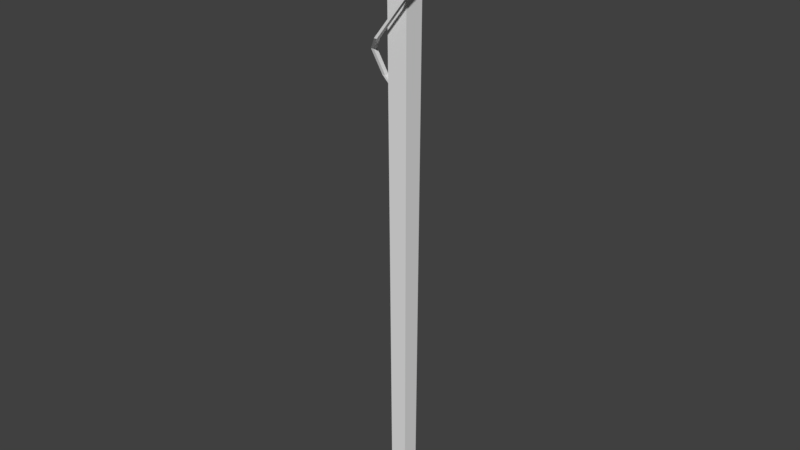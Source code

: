 # Source: Staff.blend  (saved by Blender 2.77.0; exported with 4.5.12 LTS)
import bpy
from mathutils import Matrix  # noqa: F401  (used for matrix-valued properties, if any)

bpy.ops.wm.read_factory_settings(use_empty=True)
scene = bpy.context.scene
scene.name = 'Scene'

# ---- collections
col_collection_1 = bpy.data.collections.new('Collection 1'); scene.collection.children.link(col_collection_1)

# ---- materials (node trees are filled in below, after node groups)
mat_material_001 = bpy.data.materials.new('Material.001')
mat_material_001.alpha_threshold = 0.0
mat_material_001.use_transparent_shadow = False
mat_material_001.roughness = 0.5
mat_material_002 = bpy.data.materials.new('Material.002')
mat_material_002.alpha_threshold = 0.0
mat_material_002.use_transparent_shadow = False
mat_material_002.diffuse_color = (1.0, 0.5647, 0.0, 1.0)
mat_material_002.roughness = 0.5

# ---- material node trees

# ---- world
world_world = bpy.data.worlds.new('World'); scene.world = world_world
world_world.color = (0.05088, 0.05088, 0.05088)
world_world.use_sun_shadow = False
world_world.sun_shadow_jitter_overblur = 0.0
world_world.cycles.sampling_method = 'MANUAL'

# ---- meshes
me_cube_001 = bpy.data.meshes.new('Cube.001')
me_cube_001.from_pydata([(-0.024, -0.024, -0.8), (-0.03, -0.03, 0.8), (-0.024, 0.024, -0.8), (-0.03, 0.03, 0.8), (0.024, -0.024, -0.8), (0.03, -0.03, 0.8), (0.024, 0.024, -0.8), (0.03, 0.03, 0.8), (-0.04441, -0.04441, 0.8233), (-0.04441, 0.04441, 0.8233), (0.04441, -0.04441, 0.8233), (0.04441, 0.04441, 0.8233), (-0.04441, -0.04441, 0.9102), (-0.04441, 0.04441, 0.9102), (0.04441, -0.04441, 0.9102), (0.04441, 0.04441, 0.9102), (-0.02765, -0.02765, 0.9443), (-0.02765, 0.02765, 0.9443), (0.02765, -0.02765, 0.9443), (0.02765, 0.02765, 0.9443), (-0.05126, -0.001454, 0.5007), (-0.05126, -0.01408, 0.5007), (-0.06031, -0.001454, 0.5006), (-0.06031, -0.01408, 0.5006), (-0.07118, -0.02058, 0.5696), (-0.07118, -0.03321, 0.5696), (-0.08022, -0.02058, 0.5694), (-0.08022, -0.03321, 0.5694), (-0.03056, -0.05583, 0.6117), (-0.03056, -0.06846, 0.6117), (-0.0396, -0.05583, 0.6116), (-0.0396, -0.06846, 0.6116), (0.056, -0.05583, 0.7227), (0.056, -0.06846, 0.7227), (0.04696, -0.05583, 0.7225), (0.04696, -0.06846, 0.7225), (0.0707, -0.02846, 0.7646), (0.0707, -0.04846, 0.7646), (0.06166, -0.02846, 0.7645), (0.06166, -0.04846, 0.7645), (0.0707, 0.01, 0.8233), (0.0707, -0.01, 0.8233), (0.06166, 0.01, 0.8232), (0.06166, -0.01, 0.8232), (0.0707, 0.01, 0.9193), (0.0707, -0.01, 0.9193), (0.06166, 0.01, 0.9393), (0.06166, -0.01, 0.9393), (0.06166, 0.01, 0.9191), (0.06166, -0.01, 0.9191), (0.03751, 0.01, 0.9755), (0.03751, -0.01, 0.9755), (0.03751, 0.01, 0.9553), (0.03751, -0.01, 0.9553), (0.01, 0.01, 0.9921), (0.01, -0.01, 0.9921), (-0.01, 0.01, 0.9921), (-0.01, -0.01, 0.9921), (0.01, 0.01, 0.9719), (0.01, 0.01, 0.9411), (0.01, -0.01, 0.9719), (0.01, -0.01, 0.9411), (-0.01, 0.01, 0.9719), (-0.01, 0.01, 0.9411), (-0.01, -0.01, 0.9719), (-0.01, -0.01, 0.9411), (0.024, 0.024, -0.8), (0.024, -0.024, -0.8), (-0.024, 0.024, -0.8), (-0.024, -0.024, -0.8), (-0.01546, -0.01408, 0.4566), (-0.01546, -0.001454, 0.4566), (-0.006416, -0.01408, 0.4567), (-0.006416, -0.001454, 0.4567)], [], [(1, 3, 2, 0), (3, 7, 6, 2), (7, 5, 4, 6), (5, 1, 0, 4), (23, 22, 71, 70), (3, 1, 8, 9), (9, 8, 12, 13), (1, 5, 10, 8), (7, 3, 9, 11), (5, 7, 11, 10), (12, 14, 18, 16), (8, 10, 14, 12), (11, 9, 13, 15), (10, 11, 15, 14), (18, 19, 17, 16), (15, 13, 17, 19), (14, 15, 19, 18), (13, 12, 16, 17), (21, 23, 70, 72), (20, 21, 72, 73), (22, 20, 73, 71), (24, 25, 21, 20), (26, 24, 20, 22), (27, 26, 22, 23), (25, 27, 23, 21), (28, 29, 25, 24), (30, 28, 24, 26), (31, 30, 26, 27), (29, 31, 27, 25), (35, 34, 30, 31), (33, 35, 31, 29), (32, 33, 29, 28), (34, 32, 28, 30), (36, 37, 33, 32), (38, 36, 32, 34), (39, 38, 34, 35), (37, 39, 35, 33), (42, 40, 36, 38), (43, 42, 38, 39), (41, 43, 39, 37), (40, 41, 37, 36), (45, 49, 43, 41), (49, 48, 42, 43), (44, 45, 41, 40), (48, 44, 40, 42), (46, 44, 48), (46, 47, 45, 44), (52, 50, 46, 48), (50, 51, 47, 46), (51, 53, 49, 47), (49, 45, 47), (55, 60, 53, 51), (54, 55, 51, 50), (58, 54, 50, 52), (53, 52, 48, 49), (58, 62, 56, 54), (64, 60, 55, 57), (62, 64, 57, 56), (60, 58, 52, 53), (55, 54, 56, 57), (60, 64, 65, 61), (58, 60, 61, 59), (62, 58, 59, 63), (64, 62, 63, 65), (69, 68, 66, 67)])
me_cube_001.polygons.foreach_set('material_index', [0, 0, 0, 0, 0, 0, 1, 0, 0, 0, 0, 1, 1, 1, 0, 0, 0, 0, 0, 0, 0, 0, 0, 0, 0, 0, 0, 0, 0, 0, 0, 0, 0, 0, 0, 0, 0, 0, 0, 0, 0, 0, 0, 0, 0, 0, 0, 0, 0, 0, 0, 0, 0, 0, 0, 0, 0, 0, 0, 0, 0, 0, 0, 0, 0])
_uv = me_cube_001.uv_layers.new(name='UVMap')
_uv.uv.foreach_set('vector', [0.2656, 0.5257, 0.1375, 0.5257, 0.1503, 0.01332, 0.2528, 0.01332, 0.3937, 0.01332, 0.5218, 0.01332, 0.509, 0.5257, 0.4065, 0.5257, 0.3937, 0.5257, 0.2656, 0.5257, 0.2784, 0.01332, 0.3809, 0.01332, 0.1375, 0.5257, 0.00941, 0.5257, 0.02222, 0.01332, 0.1247, 0.01332, 0.2593, 0.8562, 0.267, 0.8562, 0.267, 0.8833, 0.2593, 0.8833, 0.8756, 0.5392, 0.9758, 0.5392, 0.9998, 0.5759, 0.8515, 0.5759, 0.8515, 0.5759, 0.9998, 0.5759, 0.9998, 0.71, 0.8515, 0.71, 0.7272, 0.7617, 0.8274, 0.7617, 0.8515, 0.7984, 0.7032, 0.7984, 0.7272, 0.5392, 0.8274, 0.5392, 0.8515, 0.5759, 0.7032, 0.5759, 0.5789, 0.5392, 0.6791, 0.5392, 0.7032, 0.5759, 0.5549, 0.5759, 0.7032, 0.9324, 0.8515, 0.9324, 0.8235, 0.9842, 0.7312, 0.9842, 0.7032, 0.7984, 0.8515, 0.7984, 0.8515, 0.9324, 0.7032, 0.9324, 0.7032, 0.5759, 0.8515, 0.5759, 0.8515, 0.71, 0.7032, 0.71, 0.5549, 0.5759, 0.7032, 0.5759, 0.7032, 0.71, 0.5549, 0.71, 0.5549, 0.7617, 0.6472, 0.7617, 0.6472, 0.8471, 0.5549, 0.8471, 0.7032, 0.71, 0.8515, 0.71, 0.8235, 0.7617, 0.7312, 0.7617, 0.5549, 0.71, 0.7032, 0.71, 0.6752, 0.7617, 0.5829, 0.7617, 0.8515, 0.71, 0.9998, 0.71, 0.9718, 0.7617, 0.8795, 0.7617, 0.07213, 0.9525, 0.07756, 0.9533, 0.04616, 0.9711, 0.04073, 0.9703, 0.2593, 0.8291, 0.267, 0.8291, 0.267, 0.8562, 0.2593, 0.8562, 0.1487, 0.7264, 0.1433, 0.7272, 0.1119, 0.7094, 0.1173, 0.7086, 0.2006, 0.7381, 0.1929, 0.7379, 0.2058, 0.7086, 0.2135, 0.7088, 0.1677, 0.7585, 0.1622, 0.7593, 0.1433, 0.7272, 0.1487, 0.7264, 0.2386, 0.8935, 0.2463, 0.8933, 0.2593, 0.9235, 0.2516, 0.9237, 0.09097, 0.9208, 0.0964, 0.9216, 0.07756, 0.9533, 0.07213, 0.9525, 0.178, 0.7632, 0.1703, 0.763, 0.1929, 0.7379, 0.2006, 0.7381, 0.1475, 0.7828, 0.1421, 0.7836, 0.1622, 0.7593, 0.1677, 0.7585, 0.2161, 0.8691, 0.2238, 0.8688, 0.2463, 0.8933, 0.2386, 0.8935, 0.07065, 0.8973, 0.07608, 0.8981, 0.0964, 0.9216, 0.09097, 0.9208, 0.2135, 0.8056, 0.2212, 0.8054, 0.2238, 0.8688, 0.2161, 0.8691, 0.02962, 0.8364, 0.03505, 0.8372, 0.07608, 0.8981, 0.07065, 0.8973, 0.1754, 0.8278, 0.1677, 0.8276, 0.1703, 0.763, 0.178, 0.7632, 0.1066, 0.8437, 0.1011, 0.8445, 0.1421, 0.7836, 0.1475, 0.7828, 0.1912, 0.8502, 0.179, 0.8498, 0.1677, 0.8276, 0.1754, 0.8278, 0.1018, 0.8649, 0.0964, 0.8657, 0.1011, 0.8445, 0.1066, 0.8437, 0.2248, 0.7834, 0.237, 0.7831, 0.2212, 0.8054, 0.2135, 0.8056, 0.025, 0.8146, 0.03043, 0.8154, 0.03505, 0.8372, 0.02962, 0.8364, 0.1076, 0.8929, 0.1022, 0.8937, 0.0964, 0.8657, 0.1018, 0.8649, 0.2471, 0.7547, 0.2593, 0.7544, 0.237, 0.7831, 0.2248, 0.7834, 0.03094, 0.7857, 0.03637, 0.7866, 0.03043, 0.8154, 0.025, 0.8146, 0.2135, 0.8785, 0.2013, 0.8782, 0.179, 0.8498, 0.1912, 0.8502, 0.04053, 0.7391, 0.04596, 0.7399, 0.03637, 0.7866, 0.03094, 0.7857, 0.2452, 0.7089, 0.2574, 0.7086, 0.2593, 0.7544, 0.2471, 0.7547, 0.2116, 0.9238, 0.1994, 0.9235, 0.2013, 0.8782, 0.2135, 0.8785, 0.1172, 0.9395, 0.1118, 0.9403, 0.1022, 0.8937, 0.1076, 0.8929, 0.1192, 0.9493, 0.1118, 0.9403, 0.1172, 0.9395, 0.2113, 0.932, 0.1991, 0.9316, 0.1994, 0.9235, 0.2116, 0.9238, 0.1354, 0.9552, 0.1374, 0.965, 0.1192, 0.9493, 0.1172, 0.9395, 0.2593, 0.757, 0.2715, 0.757, 0.2715, 0.7733, 0.2593, 0.7733, 0.06614, 0.7144, 0.06412, 0.7242, 0.04596, 0.7399, 0.04798, 0.7301, 0.04596, 0.7399, 0.04053, 0.7391, 0.04798, 0.7301, 0.08435, 0.7086, 0.08234, 0.7184, 0.06412, 0.7242, 0.06614, 0.7144, 0.2593, 0.7418, 0.2715, 0.7418, 0.2715, 0.757, 0.2593, 0.757, 0.1536, 0.961, 0.1556, 0.9708, 0.1374, 0.965, 0.1354, 0.9552, 0.2593, 0.7885, 0.2715, 0.7885, 0.2715, 0.8048, 0.2593, 0.8048, 0.1536, 0.961, 0.1656, 0.9594, 0.1677, 0.9692, 0.1556, 0.9708, 0.09438, 0.72, 0.08234, 0.7184, 0.08435, 0.7086, 0.0964, 0.7102, 0.2715, 0.8144, 0.2593, 0.8144, 0.2593, 0.8048, 0.2715, 0.8048, 0.2593, 0.7733, 0.2715, 0.7733, 0.2715, 0.7885, 0.2593, 0.7885, 0.2715, 0.7418, 0.2593, 0.7418, 0.2593, 0.7323, 0.2715, 0.7323, 0.08234, 0.7184, 0.09438, 0.72, 0.0913, 0.735, 0.07926, 0.7334, 0.2715, 0.8979, 0.2593, 0.8979, 0.2593, 0.8833, 0.2715, 0.8833, 0.1656, 0.9594, 0.1536, 0.961, 0.1505, 0.946, 0.1625, 0.9444, 0.2593, 0.8144, 0.2715, 0.8144, 0.2715, 0.8291, 0.2593, 0.8291, 0.5152, 0.06292, 0.5152, 0.007388, 0.5707, 0.007388, 0.5707, 0.06292])
me_cube_001.materials.append(mat_material_001)
me_cube_001.materials.append(mat_material_002)
me_cube_001.use_remesh_preserve_volume = False
me_cube_001.use_remesh_preserve_attributes = False
me_cube_001.use_mirror_vertex_groups = False
me_cube_001.update()

# ---- objects
ob_cube = bpy.data.objects.new('Cube', me_cube_001)

# ---- transforms, parenting, visibility, modifiers, constraints
ob_cube.location = (0.0, 0.0, 0.0)
ob_cube.lineart.crease_threshold = 0.0

# ---- collection membership
col_collection_1.objects.link(ob_cube)

# ---- scene / render settings (as saved in the file)
scene.frame_start = 1; scene.frame_end = 250; scene.frame_set(1)
scene.render.engine = 'BLENDER_EEVEE_NEXT'
scene.render.resolution_percentage = 50
scene.render.dither_intensity = 0.0
scene.cycles.use_denoising = False
scene.cycles.samples = 128
scene.cycles.sampling_pattern = 'TABULATED_SOBOL'
scene.cycles.light_sampling_threshold = 0.0
scene.cycles.use_adaptive_sampling = False
scene.cycles.use_light_tree = False
scene.cycles.blur_glossy = 0.0
scene.cycles.sample_clamp_indirect = 0.0
scene.view_settings.view_transform = 'Standard'
bpy.context.view_layer.update()

# ---- added for rendering (the .blend has no active camera and no usable light): camera, sun
cam_auto = bpy.data.cameras.new('AutoCamera')
cam_auto.lens = 50.0
cam_auto.sensor_width = 36.0
cam_auto.clip_end = 1000.0
ob_auto_camera = bpy.data.objects.new('AutoCamera', cam_auto)
scene.collection.objects.link(ob_auto_camera)
ob_auto_camera.location = (1.66247, -2.0127, 1.42983)
ob_auto_camera.rotation_euler = (1.09748, -7.21219e-08, 0.694738)
scene.camera = ob_auto_camera
light_auto_sun = bpy.data.lights.new('AutoSun', 'SUN')
light_auto_sun.energy = 3.0
light_auto_sun.angle = 0.0523599
ob_auto_sun = bpy.data.objects.new('AutoSun', light_auto_sun)
scene.collection.objects.link(ob_auto_sun)
ob_auto_sun.rotation_euler = (0.872665, 0.174533, 0.523599)
bpy.context.view_layer.update()
